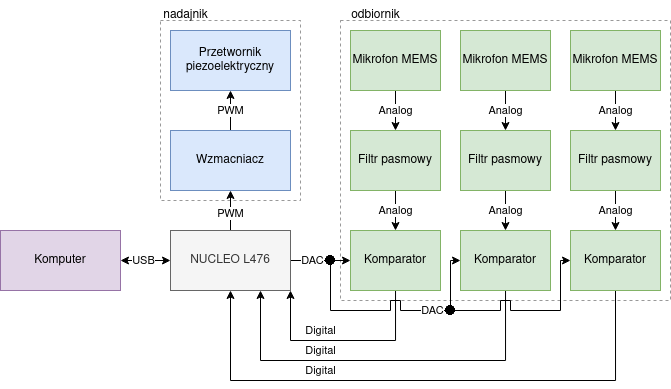

The diagram above was exported from draw.io. Its source (the exported page's mxGraphModel, read from the mxfile embedded in the PNG):
<mxGraphModel dx="1136" dy="620" grid="1" gridSize="10" guides="1" tooltips="1" connect="1" arrows="1" fold="1" page="1" pageScale="1" pageWidth="850" pageHeight="1100" math="0" shadow="0">
  <root>
    <mxCell id="0" />
    <mxCell id="1" parent="0" />
    <mxCell id="cOqMgEcrD3TaUXVDN2Dj-29" value="" style="rounded=0;whiteSpace=wrap;html=1;fillColor=none;dashed=1;opacity=40;" vertex="1" parent="1">
      <mxGeometry x="530" y="120" width="330" height="280" as="geometry" />
    </mxCell>
    <mxCell id="cOqMgEcrD3TaUXVDN2Dj-28" value="" style="rounded=0;whiteSpace=wrap;html=1;fillColor=none;dashed=1;opacity=40;" vertex="1" parent="1">
      <mxGeometry x="350" y="120" width="140" height="180" as="geometry" />
    </mxCell>
    <mxCell id="cOqMgEcrD3TaUXVDN2Dj-15" style="edgeStyle=orthogonalEdgeStyle;rounded=0;orthogonalLoop=1;jettySize=auto;html=1;entryX=0.5;entryY=1;entryDx=0;entryDy=0;startArrow=none;startFill=0;" edge="1" parent="1" source="cOqMgEcrD3TaUXVDN2Dj-1" target="cOqMgEcrD3TaUXVDN2Dj-12">
      <mxGeometry relative="1" as="geometry" />
    </mxCell>
    <mxCell id="cOqMgEcrD3TaUXVDN2Dj-16" value="PWM" style="edgeLabel;html=1;align=center;verticalAlign=middle;resizable=0;points=[];" vertex="1" connectable="0" parent="cOqMgEcrD3TaUXVDN2Dj-15">
      <mxGeometry x="-0.23" relative="1" as="geometry">
        <mxPoint y="-5" as="offset" />
      </mxGeometry>
    </mxCell>
    <mxCell id="cOqMgEcrD3TaUXVDN2Dj-1" value="Wzmacniacz" style="rounded=0;whiteSpace=wrap;html=1;fillColor=#dae8fc;strokeColor=#6c8ebf;" vertex="1" parent="1">
      <mxGeometry x="360" y="230" width="120" height="60" as="geometry" />
    </mxCell>
    <mxCell id="cOqMgEcrD3TaUXVDN2Dj-13" style="edgeStyle=orthogonalEdgeStyle;rounded=0;orthogonalLoop=1;jettySize=auto;html=1;entryX=0.5;entryY=1;entryDx=0;entryDy=0;startArrow=none;startFill=0;" edge="1" parent="1" source="cOqMgEcrD3TaUXVDN2Dj-2" target="cOqMgEcrD3TaUXVDN2Dj-1">
      <mxGeometry relative="1" as="geometry" />
    </mxCell>
    <mxCell id="cOqMgEcrD3TaUXVDN2Dj-14" value="PWM" style="edgeLabel;html=1;align=center;verticalAlign=middle;resizable=0;points=[];" vertex="1" connectable="0" parent="cOqMgEcrD3TaUXVDN2Dj-13">
      <mxGeometry x="-0.1173" relative="1" as="geometry">
        <mxPoint as="offset" />
      </mxGeometry>
    </mxCell>
    <mxCell id="cOqMgEcrD3TaUXVDN2Dj-58" style="edgeStyle=orthogonalEdgeStyle;rounded=0;orthogonalLoop=1;jettySize=auto;html=1;entryX=0;entryY=0.5;entryDx=0;entryDy=0;startArrow=none;startFill=0;" edge="1" parent="1" source="cOqMgEcrD3TaUXVDN2Dj-2" target="cOqMgEcrD3TaUXVDN2Dj-5">
      <mxGeometry relative="1" as="geometry" />
    </mxCell>
    <mxCell id="cOqMgEcrD3TaUXVDN2Dj-59" value="DAC" style="edgeLabel;html=1;align=center;verticalAlign=middle;resizable=0;points=[];" vertex="1" connectable="0" parent="cOqMgEcrD3TaUXVDN2Dj-58">
      <mxGeometry x="-0.2933" y="2" relative="1" as="geometry">
        <mxPoint y="2" as="offset" />
      </mxGeometry>
    </mxCell>
    <mxCell id="cOqMgEcrD3TaUXVDN2Dj-2" value="NUCLEO L476" style="rounded=0;whiteSpace=wrap;html=1;fillColor=#f5f5f5;fontColor=#333333;strokeColor=#666666;" vertex="1" parent="1">
      <mxGeometry x="360" y="330" width="120" height="60" as="geometry" />
    </mxCell>
    <mxCell id="cOqMgEcrD3TaUXVDN2Dj-21" style="edgeStyle=orthogonalEdgeStyle;rounded=0;orthogonalLoop=1;jettySize=auto;html=1;entryX=0.5;entryY=0;entryDx=0;entryDy=0;startArrow=none;startFill=0;" edge="1" parent="1" source="cOqMgEcrD3TaUXVDN2Dj-3" target="cOqMgEcrD3TaUXVDN2Dj-4">
      <mxGeometry relative="1" as="geometry" />
    </mxCell>
    <mxCell id="cOqMgEcrD3TaUXVDN2Dj-22" value="Analog" style="edgeLabel;html=1;align=center;verticalAlign=middle;resizable=0;points=[];" vertex="1" connectable="0" parent="cOqMgEcrD3TaUXVDN2Dj-21">
      <mxGeometry x="0.28" relative="1" as="geometry">
        <mxPoint y="-6" as="offset" />
      </mxGeometry>
    </mxCell>
    <mxCell id="cOqMgEcrD3TaUXVDN2Dj-3" value="Mikrofon MEMS" style="rounded=0;whiteSpace=wrap;html=1;fillColor=#d5e8d4;strokeColor=#82b366;" vertex="1" parent="1">
      <mxGeometry x="540" y="130" width="90" height="60" as="geometry" />
    </mxCell>
    <mxCell id="cOqMgEcrD3TaUXVDN2Dj-19" style="edgeStyle=orthogonalEdgeStyle;rounded=0;orthogonalLoop=1;jettySize=auto;html=1;entryX=0.5;entryY=0;entryDx=0;entryDy=0;startArrow=none;startFill=0;" edge="1" parent="1" source="cOqMgEcrD3TaUXVDN2Dj-4" target="cOqMgEcrD3TaUXVDN2Dj-5">
      <mxGeometry relative="1" as="geometry" />
    </mxCell>
    <mxCell id="cOqMgEcrD3TaUXVDN2Dj-20" value="Analog" style="edgeLabel;html=1;align=center;verticalAlign=middle;resizable=0;points=[];" vertex="1" connectable="0" parent="cOqMgEcrD3TaUXVDN2Dj-19">
      <mxGeometry x="0.24" relative="1" as="geometry">
        <mxPoint y="-5" as="offset" />
      </mxGeometry>
    </mxCell>
    <mxCell id="cOqMgEcrD3TaUXVDN2Dj-4" value="Filtr pasmowy" style="rounded=0;whiteSpace=wrap;html=1;fillColor=#d5e8d4;strokeColor=#82b366;" vertex="1" parent="1">
      <mxGeometry x="540" y="230" width="90" height="60" as="geometry" />
    </mxCell>
    <mxCell id="cOqMgEcrD3TaUXVDN2Dj-17" style="edgeStyle=orthogonalEdgeStyle;rounded=0;orthogonalLoop=1;jettySize=auto;html=1;startArrow=none;startFill=0;" edge="1" parent="1" source="cOqMgEcrD3TaUXVDN2Dj-5">
      <mxGeometry relative="1" as="geometry">
        <mxPoint x="480" y="390" as="targetPoint" />
        <Array as="points">
          <mxPoint x="585" y="440" />
          <mxPoint x="480" y="440" />
        </Array>
      </mxGeometry>
    </mxCell>
    <mxCell id="cOqMgEcrD3TaUXVDN2Dj-18" value="Digital" style="edgeLabel;html=1;align=center;verticalAlign=middle;resizable=0;points=[];" vertex="1" connectable="0" parent="cOqMgEcrD3TaUXVDN2Dj-17">
      <mxGeometry x="0.32" relative="1" as="geometry">
        <mxPoint x="10" y="-10" as="offset" />
      </mxGeometry>
    </mxCell>
    <mxCell id="cOqMgEcrD3TaUXVDN2Dj-5" value="Komparator" style="rounded=0;whiteSpace=wrap;html=1;fillColor=#d5e8d4;strokeColor=#82b366;" vertex="1" parent="1">
      <mxGeometry x="540" y="330" width="90" height="60" as="geometry" />
    </mxCell>
    <mxCell id="cOqMgEcrD3TaUXVDN2Dj-9" style="edgeStyle=orthogonalEdgeStyle;rounded=0;orthogonalLoop=1;jettySize=auto;html=1;entryX=0;entryY=0.5;entryDx=0;entryDy=0;startArrow=classic;startFill=1;" edge="1" parent="1" source="cOqMgEcrD3TaUXVDN2Dj-8" target="cOqMgEcrD3TaUXVDN2Dj-2">
      <mxGeometry relative="1" as="geometry" />
    </mxCell>
    <mxCell id="cOqMgEcrD3TaUXVDN2Dj-11" value="&lt;div&gt;USB&lt;/div&gt;" style="edgeLabel;html=1;align=center;verticalAlign=middle;resizable=0;points=[];" vertex="1" connectable="0" parent="cOqMgEcrD3TaUXVDN2Dj-9">
      <mxGeometry x="0.7175" relative="1" as="geometry">
        <mxPoint x="-21" as="offset" />
      </mxGeometry>
    </mxCell>
    <mxCell id="cOqMgEcrD3TaUXVDN2Dj-8" value="Komputer" style="rounded=0;whiteSpace=wrap;html=1;fillColor=#e1d5e7;strokeColor=#9673a6;" vertex="1" parent="1">
      <mxGeometry x="190" y="330" width="120" height="60" as="geometry" />
    </mxCell>
    <mxCell id="cOqMgEcrD3TaUXVDN2Dj-12" value="Przetwornik piezoelektryczny" style="rounded=0;whiteSpace=wrap;html=1;fillColor=#dae8fc;strokeColor=#6c8ebf;" vertex="1" parent="1">
      <mxGeometry x="360" y="130" width="120" height="60" as="geometry" />
    </mxCell>
    <mxCell id="cOqMgEcrD3TaUXVDN2Dj-30" value="odbiornik" style="text;html=1;align=center;verticalAlign=middle;resizable=0;points=[];autosize=1;strokeColor=none;fillColor=none;" vertex="1" parent="1">
      <mxGeometry x="530" y="100" width="70" height="30" as="geometry" />
    </mxCell>
    <mxCell id="cOqMgEcrD3TaUXVDN2Dj-31" value="nadajnik" style="text;html=1;align=center;verticalAlign=middle;resizable=0;points=[];autosize=1;strokeColor=none;fillColor=none;" vertex="1" parent="1">
      <mxGeometry x="340" y="100" width="70" height="30" as="geometry" />
    </mxCell>
    <mxCell id="cOqMgEcrD3TaUXVDN2Dj-35" style="edgeStyle=orthogonalEdgeStyle;rounded=0;orthogonalLoop=1;jettySize=auto;html=1;entryX=0.5;entryY=0;entryDx=0;entryDy=0;startArrow=none;startFill=0;" edge="1" parent="1" source="cOqMgEcrD3TaUXVDN2Dj-37" target="cOqMgEcrD3TaUXVDN2Dj-40">
      <mxGeometry relative="1" as="geometry" />
    </mxCell>
    <mxCell id="cOqMgEcrD3TaUXVDN2Dj-36" value="Analog" style="edgeLabel;html=1;align=center;verticalAlign=middle;resizable=0;points=[];" vertex="1" connectable="0" parent="cOqMgEcrD3TaUXVDN2Dj-35">
      <mxGeometry x="0.28" relative="1" as="geometry">
        <mxPoint y="-6" as="offset" />
      </mxGeometry>
    </mxCell>
    <mxCell id="cOqMgEcrD3TaUXVDN2Dj-37" value="Mikrofon MEMS" style="rounded=0;whiteSpace=wrap;html=1;fillColor=#d5e8d4;strokeColor=#82b366;" vertex="1" parent="1">
      <mxGeometry x="650" y="130" width="90" height="60" as="geometry" />
    </mxCell>
    <mxCell id="cOqMgEcrD3TaUXVDN2Dj-38" style="edgeStyle=orthogonalEdgeStyle;rounded=0;orthogonalLoop=1;jettySize=auto;html=1;entryX=0.5;entryY=0;entryDx=0;entryDy=0;startArrow=none;startFill=0;" edge="1" parent="1" source="cOqMgEcrD3TaUXVDN2Dj-40" target="cOqMgEcrD3TaUXVDN2Dj-41">
      <mxGeometry relative="1" as="geometry" />
    </mxCell>
    <mxCell id="cOqMgEcrD3TaUXVDN2Dj-39" value="Analog" style="edgeLabel;html=1;align=center;verticalAlign=middle;resizable=0;points=[];" vertex="1" connectable="0" parent="cOqMgEcrD3TaUXVDN2Dj-38">
      <mxGeometry x="0.24" relative="1" as="geometry">
        <mxPoint y="-5" as="offset" />
      </mxGeometry>
    </mxCell>
    <mxCell id="cOqMgEcrD3TaUXVDN2Dj-40" value="Filtr pasmowy" style="rounded=0;whiteSpace=wrap;html=1;fillColor=#d5e8d4;strokeColor=#82b366;" vertex="1" parent="1">
      <mxGeometry x="650" y="230" width="90" height="60" as="geometry" />
    </mxCell>
    <mxCell id="cOqMgEcrD3TaUXVDN2Dj-52" style="edgeStyle=orthogonalEdgeStyle;rounded=0;orthogonalLoop=1;jettySize=auto;html=1;startArrow=none;startFill=0;entryX=0.75;entryY=1;entryDx=0;entryDy=0;" edge="1" parent="1" source="cOqMgEcrD3TaUXVDN2Dj-41" target="cOqMgEcrD3TaUXVDN2Dj-2">
      <mxGeometry relative="1" as="geometry">
        <mxPoint x="655.0000000000002" y="430" as="targetPoint" />
        <Array as="points">
          <mxPoint x="695" y="460" />
          <mxPoint x="450" y="460" />
        </Array>
      </mxGeometry>
    </mxCell>
    <mxCell id="cOqMgEcrD3TaUXVDN2Dj-41" value="Komparator" style="rounded=0;whiteSpace=wrap;html=1;fillColor=#d5e8d4;strokeColor=#82b366;" vertex="1" parent="1">
      <mxGeometry x="650" y="330" width="90" height="60" as="geometry" />
    </mxCell>
    <mxCell id="cOqMgEcrD3TaUXVDN2Dj-42" style="edgeStyle=orthogonalEdgeStyle;rounded=0;orthogonalLoop=1;jettySize=auto;html=1;entryX=0.5;entryY=0;entryDx=0;entryDy=0;startArrow=none;startFill=0;" edge="1" parent="1" source="cOqMgEcrD3TaUXVDN2Dj-44" target="cOqMgEcrD3TaUXVDN2Dj-47">
      <mxGeometry relative="1" as="geometry" />
    </mxCell>
    <mxCell id="cOqMgEcrD3TaUXVDN2Dj-43" value="Analog" style="edgeLabel;html=1;align=center;verticalAlign=middle;resizable=0;points=[];" vertex="1" connectable="0" parent="cOqMgEcrD3TaUXVDN2Dj-42">
      <mxGeometry x="0.28" relative="1" as="geometry">
        <mxPoint y="-6" as="offset" />
      </mxGeometry>
    </mxCell>
    <mxCell id="cOqMgEcrD3TaUXVDN2Dj-44" value="Mikrofon MEMS" style="rounded=0;whiteSpace=wrap;html=1;fillColor=#d5e8d4;strokeColor=#82b366;" vertex="1" parent="1">
      <mxGeometry x="760" y="130" width="90" height="60" as="geometry" />
    </mxCell>
    <mxCell id="cOqMgEcrD3TaUXVDN2Dj-45" style="edgeStyle=orthogonalEdgeStyle;rounded=0;orthogonalLoop=1;jettySize=auto;html=1;entryX=0.5;entryY=0;entryDx=0;entryDy=0;startArrow=none;startFill=0;" edge="1" parent="1" source="cOqMgEcrD3TaUXVDN2Dj-47" target="cOqMgEcrD3TaUXVDN2Dj-48">
      <mxGeometry relative="1" as="geometry" />
    </mxCell>
    <mxCell id="cOqMgEcrD3TaUXVDN2Dj-46" value="Analog" style="edgeLabel;html=1;align=center;verticalAlign=middle;resizable=0;points=[];" vertex="1" connectable="0" parent="cOqMgEcrD3TaUXVDN2Dj-45">
      <mxGeometry x="0.24" relative="1" as="geometry">
        <mxPoint y="-5" as="offset" />
      </mxGeometry>
    </mxCell>
    <mxCell id="cOqMgEcrD3TaUXVDN2Dj-47" value="Filtr pasmowy" style="rounded=0;whiteSpace=wrap;html=1;fillColor=#d5e8d4;strokeColor=#82b366;" vertex="1" parent="1">
      <mxGeometry x="760" y="230" width="90" height="60" as="geometry" />
    </mxCell>
    <mxCell id="cOqMgEcrD3TaUXVDN2Dj-54" style="edgeStyle=orthogonalEdgeStyle;rounded=0;orthogonalLoop=1;jettySize=auto;html=1;startArrow=none;startFill=0;entryX=0.5;entryY=1;entryDx=0;entryDy=0;exitX=0.5;exitY=1;exitDx=0;exitDy=0;" edge="1" parent="1" source="cOqMgEcrD3TaUXVDN2Dj-48" target="cOqMgEcrD3TaUXVDN2Dj-2">
      <mxGeometry relative="1" as="geometry">
        <mxPoint x="760" y="430" as="sourcePoint" />
        <mxPoint x="805.0000000000002" y="409.9999999999998" as="targetPoint" />
        <Array as="points">
          <mxPoint x="805" y="480" />
          <mxPoint x="420" y="480" />
        </Array>
      </mxGeometry>
    </mxCell>
    <mxCell id="cOqMgEcrD3TaUXVDN2Dj-48" value="Komparator" style="rounded=0;whiteSpace=wrap;html=1;fillColor=#d5e8d4;strokeColor=#82b366;" vertex="1" parent="1">
      <mxGeometry x="760" y="330" width="90" height="60" as="geometry" />
    </mxCell>
    <mxCell id="cOqMgEcrD3TaUXVDN2Dj-64" value="" style="endArrow=classic;html=1;rounded=0;entryX=0;entryY=0.5;entryDx=0;entryDy=0;" edge="1" parent="1" target="cOqMgEcrD3TaUXVDN2Dj-41">
      <mxGeometry width="50" height="50" relative="1" as="geometry">
        <mxPoint x="520" y="360" as="sourcePoint" />
        <mxPoint x="570" y="330" as="targetPoint" />
        <Array as="points">
          <mxPoint x="520" y="410" />
          <mxPoint x="580" y="410" />
          <mxPoint x="580" y="400" />
          <mxPoint x="590" y="400" />
          <mxPoint x="590" y="410" />
          <mxPoint x="640" y="410" />
          <mxPoint x="640" y="360" />
        </Array>
      </mxGeometry>
    </mxCell>
    <mxCell id="cOqMgEcrD3TaUXVDN2Dj-65" value="" style="endArrow=classic;html=1;rounded=0;entryX=0;entryY=0.5;entryDx=0;entryDy=0;" edge="1" parent="1" target="cOqMgEcrD3TaUXVDN2Dj-48">
      <mxGeometry width="50" height="50" relative="1" as="geometry">
        <mxPoint x="640" y="410" as="sourcePoint" />
        <mxPoint x="730" y="420" as="targetPoint" />
        <Array as="points">
          <mxPoint x="690" y="410" />
          <mxPoint x="690" y="400" />
          <mxPoint x="700" y="400" />
          <mxPoint x="700" y="410" />
          <mxPoint x="750" y="410" />
          <mxPoint x="750" y="360" />
        </Array>
      </mxGeometry>
    </mxCell>
    <mxCell id="cOqMgEcrD3TaUXVDN2Dj-71" value="" style="shape=image;html=1;verticalAlign=top;verticalLabelPosition=bottom;labelBackgroundColor=none;imageAspect=0;aspect=fixed;image=https://cdn0.iconfinder.com/data/icons/octicons/1024/primitive-dot-128.png;dashed=1;fillColor=none;imageBackground=none;" vertex="1" parent="1">
      <mxGeometry x="510" y="350" width="20" height="20" as="geometry" />
    </mxCell>
    <mxCell id="cOqMgEcrD3TaUXVDN2Dj-76" value="DAC" style="edgeLabel;html=1;align=center;verticalAlign=middle;resizable=0;points=[];" vertex="1" connectable="0" parent="1">
      <mxGeometry x="621.2222222222222" y="410" as="geometry" />
    </mxCell>
    <mxCell id="cOqMgEcrD3TaUXVDN2Dj-77" value="" style="shape=image;html=1;verticalAlign=top;verticalLabelPosition=bottom;labelBackgroundColor=none;imageAspect=0;aspect=fixed;image=https://cdn0.iconfinder.com/data/icons/octicons/1024/primitive-dot-128.png;dashed=1;fillColor=none;imageBackground=none;" vertex="1" parent="1">
      <mxGeometry x="630" y="400" width="20" height="20" as="geometry" />
    </mxCell>
    <mxCell id="cOqMgEcrD3TaUXVDN2Dj-78" value="Digital" style="edgeLabel;html=1;align=center;verticalAlign=middle;resizable=0;points=[];" vertex="1" connectable="0" parent="1">
      <mxGeometry x="509.9966666666667" y="450" as="geometry" />
    </mxCell>
    <mxCell id="cOqMgEcrD3TaUXVDN2Dj-79" value="Digital" style="edgeLabel;html=1;align=center;verticalAlign=middle;resizable=0;points=[];" vertex="1" connectable="0" parent="1">
      <mxGeometry x="509.9966666666667" y="470" as="geometry" />
    </mxCell>
  </root>
</mxGraphModel>